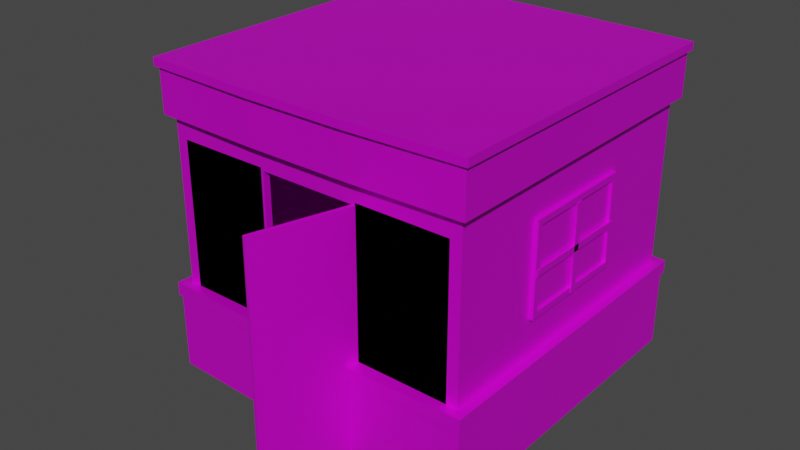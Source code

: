 # Source: HomeGround.blend  (saved by Blender 3.2.14; exported with 4.5.12 LTS)
import bpy
from mathutils import Matrix  # noqa: F401  (used for matrix-valued properties, if any)

bpy.ops.wm.read_factory_settings(use_empty=True)
scene = bpy.context.scene
scene.name = 'Scene'

# ---- images (referenced by path relative to the original .blend; pixels are not part of the script)
import os
ASSET_DIR = os.environ.get("B2B_ASSET_DIR", "")  # directory of the original .blend (textures are referenced by path, not embedded)
HERE = os.path.dirname(os.path.abspath(__file__))  # packed textures are extracted next to this script under _unpacked/

def load_image(name, relpath, width, height, colorspace="sRGB"):
    """Load a texture the original file referenced (path relative to the .blend, or extracted next to this script)."""
    p = next((c for c in (os.path.join(HERE, relpath), os.path.join(ASSET_DIR, relpath)) if relpath and os.path.exists(c)), "")
    if p:
        img = bpy.data.images.load(p, check_existing=True)
        img.name = name
    else:  # same state as the original file: an image datablock whose file is absent (Cycles renders it pink)
        img = bpy.data.images.new(name, width, height)
        img.source = "FILE"
        img.filepath = "//" + (relpath or name)
    img.colorspace_settings.name = colorspace
    return img
img_bcluk5ah_png_002 = load_image('Bcluk5aH.png.002', 'Bcluk5aH.png', 1024, 1024, 'sRGB')

# ---- materials (node trees are filled in below, after node groups)
mat_gradientsprite = bpy.data.materials.new('GradientSprite')
mat_gradientsprite.use_transparent_shadow = False
mat_gradientsprite.roughness = 0.5
mat_gradientsprite.metallic = 0.5

# ---- material node trees
mat_gradientsprite.use_nodes = True; mat_gradientsprite.node_tree.nodes.clear()
_N = mat_gradientsprite.node_tree.nodes; _L = mat_gradientsprite.node_tree.links
n0 = _N.new('ShaderNodeBsdfPrincipled'); n0.name = 'Principled BSDF'; n0.location = (10, 300)
n0.distribution = 'GGX'
n0.subsurface_method = 'BURLEY'
n0.inputs[1].default_value = 0.5
n0.inputs[3].default_value = 1.45
n0.inputs[27].default_value = (0.0, 0.0, 0.0, 1.0)
n0.inputs[28].default_value = 1.0
n1 = _N.new('ShaderNodeOutputMaterial'); n1.name = 'Material Output'; n1.location = (300, 300)
n2 = _N.new('ShaderNodeNormalMap'); n2.name = 'Normal Map'; n2.location = (-300, -300)
n2.label = 'Normal/Map'
n2.inputs[0].default_value = 0.0
n3 = _N.new('ShaderNodeTexImage'); n3.name = 'Image Texture'; n3.location = (-300, 600)
n3.image = img_bcluk5ah_png_002
_L.new(n0.outputs[0], n1.inputs[0])
_L.new(n2.outputs[0], n0.inputs[5])
_L.new(n3.outputs[0], n0.inputs[0])
n1.is_active_output = True

# ---- world
world_world = bpy.data.worlds.new('World'); scene.world = world_world
world_world.use_nodes = True; world_world.node_tree.nodes.clear()
_N = world_world.node_tree.nodes; _L = world_world.node_tree.links
n0 = _N.new('ShaderNodeOutputWorld'); n0.name = 'World Output'; n0.location = (300, 300)
n1 = _N.new('ShaderNodeBackground'); n1.name = 'Background'; n1.location = (10, 300)
n1.inputs[0].default_value = (0.05088, 0.05088, 0.05088, 1.0)
_L.new(n1.outputs[0], n0.inputs[0])
n0.is_active_output = True
world_world.color = (0.05088, 0.05088, 0.05088)
world_world.use_sun_shadow = False
world_world.sun_shadow_jitter_overblur = 0.0

# ---- meshes
me_cube_002 = bpy.data.meshes.new('Cube.002')
me_cube_002.from_pydata([(-1.0, -1.0, 0.0), (-1.0, -1.0, 2.0), (-1.0, 1.0, 0.0), (-1.0, 1.0, 2.0), (1.0, -1.0, 0.0), (1.0, -1.0, 2.0), (1.0, 1.0, 0.0), (1.0, 1.0, 2.0), (0.3333, 1.0, 0.0), (-0.3333, 1.0, 0.0), (-0.3333, 1.0, 2.0), (0.3333, 1.0, 2.0), (-0.3333, -1.0, 0.003946), (0.3333, -1.0, 0.003946), (0.3333, -1.0, 2.0), (-0.3333, -1.0, 2.0), (-1.0, -1.0, 1.529), (0.3333, 1.0, 1.529), (-0.3333, 1.0, 1.529), (-0.3333, -1.0, 1.529), (0.3333, -1.0, 1.529), (1.0, -1.0, 1.529), (1.0, 1.0, 1.529), (-1.0, 1.0, 1.529), (-0.3333, -0.04761, 1.529), (0.3333, -0.04761, 1.529), (0.3333, -0.04761, 0.003946), (-0.3333, -0.04761, 0.003946), (-1.0, -1.0, 0.0), (-1.0, -1.0, 2.0), (-1.0, 1.0, 0.0), (-1.0, 1.0, 2.0), (1.0, -1.0, 0.0), (1.0, -1.0, 2.0), (1.0, 1.0, 0.0), (1.0, 1.0, 2.0), (0.3333, 1.0, 0.0), (-0.3333, 1.0, 0.0), (-0.3333, 1.0, 2.0), (0.3333, 1.0, 2.0), (-0.3333, -1.0, 0.0), (0.3333, -1.0, 0.0), (0.3333, -1.0, 2.0), (-0.3333, -1.0, 2.0), (-1.0, -1.0, 1.665), (-1.0, 1.0, 1.665), (1.0, 1.0, 1.665), (1.0, -1.0, 1.665), (0.3333, -1.0, 1.665), (-0.3333, -1.0, 1.665), (-0.3333, 1.0, 1.665), (0.3333, 1.0, 1.665), (-1.0, 1.0, 0.5844), (1.0, 1.0, 0.5844), (1.0, -1.0, 0.5844), (0.3333, -1.0, 0.5844), (-0.3333, -1.0, 0.5844), (-0.3333, 1.0, 0.5844), (0.3333, 1.0, 0.5844), (-1.0, -1.0, 0.5844), (-1.047, 1.047, 0.0), (-1.047, -1.047, 0.0), (-1.047, -1.047, 1.665), (-1.047, -1.047, 2.0), (-1.047, 1.047, 2.0), (-1.047, 1.047, 0.5844), (-0.3333, 1.067, 0.0), (0.3333, 1.067, 2.0), (1.047, 1.047, 2.0), (1.047, 1.047, 0.5844), (1.047, 1.047, 0.0), (1.047, -1.047, 0.0), (1.047, -1.047, 2.0), (1.047, -1.047, 0.5844), (0.3333, -1.067, 0.0), (-0.3333, -1.067, 2.0), (0.3333, 1.067, 0.0), (-0.3333, 1.067, 2.0), (-0.3333, -1.067, 0.0), (0.3333, -1.067, 2.0), (0.3333, -1.067, 0.5844), (-0.3333, -1.067, 0.5844), (-0.3333, 1.067, 0.5844), (0.3333, 1.067, 0.5844), (-1.047, 1.047, 1.665), (1.047, 1.047, 1.665), (1.047, -1.047, 1.665), (0.3333, -1.067, 1.665), (-0.3333, -1.067, 1.665), (-0.3333, 1.067, 1.665), (0.3333, 1.067, 1.665), (-1.047, -1.047, 0.5844), (-0.3333, -1.0, 0.0), (0.3333, -1.0, 0.0), (-0.3333, -1.0, 1.529), (0.3333, -1.0, 1.529), (-0.3333, -0.9555, 1.529), (0.3333, -0.9555, 1.529), (0.3333, -0.9555, 0.0), (-0.3333, -0.9555, 0.0), (-0.3104, -0.9555, 0.0), (-0.3104, -1.0, 0.0), (0.3104, -1.0, 0.0), (0.3104, -0.9555, 0.0), (0.3171, -0.9555, 1.513), (0.3171, -1.0, 1.513), (-0.3171, -1.0, 1.513), (-0.3171, -0.9555, 1.513), (-1.0, 1.0, 0.4982), (1.0, 1.0, 0.4982), (1.0, -1.0, 0.4982), (0.3333, -1.0, 0.4982), (-0.3333, -1.0, 0.4982), (-0.3333, 1.0, 0.4982), (0.3333, 1.0, 0.4982), (-1.0, -1.0, 0.4982), (-1.047, 1.047, 0.4982), (1.047, 1.047, 0.4982), (1.047, -1.047, 0.4982), (0.3333, -1.067, 0.4982), (-0.3333, -1.067, 0.4982), (-0.3333, 1.067, 0.4982), (0.3333, 1.067, 0.4982), (-1.047, -1.047, 0.4982), (-0.9859, -0.9859, 0.4982), (-0.9859, -0.9859, 0.5844), (-0.9859, 0.9859, 0.5844), (0.3333, 0.9801, 0.5844), (0.9859, 0.9859, 0.5844), (0.9859, -0.9859, 0.5844), (-0.3193, -0.9859, 0.5844), (0.3193, -0.9859, 0.5844), (-0.3333, 0.9801, 0.5844), (-1.061, -1.061, 0.4982), (-1.061, -1.061, 0.5844), (-1.061, 1.061, 0.5844), (0.3336, 1.087, 0.5844), (1.061, 1.061, 0.5844), (1.061, -1.061, 0.5844), (-0.3195, -1.081, 0.5844), (0.3195, -1.081, 0.5844), (-0.3336, 1.087, 0.5844), (-0.9859, 0.9859, 0.4982), (0.9859, 0.9859, 0.4982), (0.9859, -0.9859, 0.4982), (0.3193, -0.9859, 0.4982), (-0.3193, -0.9859, 0.4982), (-0.3333, 0.9801, 0.4982), (0.3333, 0.9801, 0.4982), (-1.061, 1.061, 0.4982), (1.061, 1.061, 0.4982), (1.061, -1.061, 0.4982), (0.3195, -1.081, 0.4982), (-0.3195, -1.081, 0.4982), (-0.3336, 1.087, 0.4982), (0.3336, 1.087, 0.4982), (-1.047, -1.047, 1.949), (-1.047, 1.047, 1.949), (1.047, 1.047, 1.949), (1.047, -1.047, 1.949), (0.3333, -1.067, 1.949), (-0.3333, -1.067, 1.949), (-0.3333, 1.067, 1.949), (0.3333, 1.067, 1.949), (-1.068, -1.067, 1.949), (-1.068, -1.067, 2.0), (-1.068, 1.067, 2.0), (0.3337, 1.095, 2.0), (1.068, 1.067, 2.0), (1.068, -1.067, 2.0), (-0.3337, -1.095, 2.0), (-0.3337, 1.095, 2.0), (0.3337, -1.095, 2.0), (-1.068, 1.067, 1.949), (1.068, 1.067, 1.949), (1.068, -1.067, 1.949), (0.3337, -1.095, 1.949), (-0.3337, -1.095, 1.949), (-0.3337, 1.095, 1.949), (0.3337, 1.095, 1.949), (-0.9986, -0.421, 0.7919), (-0.9986, 0.3554, 0.7919), (-0.9986, -0.421, 1.385), (-0.9986, 0.3554, 1.385), (-1.034, 0.3161, 0.8312), (-1.034, -0.3816, 0.8312), (-1.034, -0.3816, 1.346), (-1.034, 0.3161, 1.346), (-1.034, 0.3554, 0.7919), (-1.034, -0.421, 0.7919), (-1.034, -0.421, 1.385), (-1.034, 0.3554, 1.385), (-1.017, 0.3161, 0.8312), (-1.017, -0.3816, 0.8312), (-1.017, -0.3816, 1.346), (-1.017, 0.3161, 1.346), (-1.026, -0.05323, 1.346), (-1.026, -0.01237, 1.346), (-1.008, -0.05323, 1.346), (-1.008, -0.01237, 1.346), (-1.026, -0.05323, 0.7936), (-1.026, -0.01237, 0.7936), (-1.008, -0.05323, 0.7936), (-1.008, -0.01237, 0.7936), (-1.026, -0.412, 1.049), (-1.026, -0.412, 1.09), (-1.008, -0.412, 1.049), (-1.008, -0.412, 1.09), (-1.026, 0.3464, 1.049), (-1.026, 0.3464, 1.09), (-1.008, 0.3464, 1.049), (-1.008, 0.3464, 1.09), (0.9909, 0.3882, 0.8235), (0.9909, -0.3882, 0.8235), (0.9909, 0.3882, 1.417), (0.9909, -0.3882, 1.417), (1.026, -0.3489, 0.8628), (1.026, 0.3489, 0.8628), (1.026, 0.3489, 1.378), (1.026, -0.3489, 1.378), (1.026, -0.3882, 0.8235), (1.026, 0.3882, 0.8235), (1.026, 0.3882, 1.417), (1.026, -0.3882, 1.417), (1.009, -0.3489, 0.8628), (1.009, 0.3489, 0.8628), (1.009, 0.3489, 1.378), (1.009, -0.3489, 1.378), (1.03, 0.02043, 1.378), (1.03, -0.02043, 1.378), (1.012, 0.02043, 1.378), (1.012, -0.02043, 1.378), (1.03, 0.02043, 0.8252), (1.03, -0.02043, 0.8252), (1.012, 0.02043, 0.8252), (1.012, -0.02043, 0.8252), (1.03, 0.3792, 1.081), (1.03, 0.3792, 1.122), (1.012, 0.3792, 1.081), (1.012, 0.3792, 1.122), (1.03, -0.3792, 1.081), (1.03, -0.3792, 1.122), (1.012, -0.3792, 1.081), (1.012, -0.3792, 1.122), (-0.754, 0.9161, 0.003946), (-0.9283, -1.0, 0.003946), (0.9283, -1.0, 0.003946), (0.754, 0.9161, 0.003946), (0.754, 0.9161, 1.529), (0.9283, -1.0, 1.529), (-0.9283, -1.0, 1.529), (-0.754, 0.9161, 1.529)], [], [(9, 18, 17, 8), (16, 1, 3, 23), (17, 11, 7, 22), (22, 7, 5, 21), (8, 6, 4, 13), (10, 3, 1, 15), (7, 11, 14, 5), (11, 10, 15, 14), (2, 9, 12, 0), (9, 8, 13, 12), (19, 15, 1, 16), (21, 5, 14, 20), (20, 14, 15, 19), (23, 3, 10, 18), (18, 10, 11, 17), (19, 12, 245, 250), (0, 16, 23, 2), (8, 17, 22, 6), (6, 22, 21, 4), (12, 19, 16, 0), (4, 21, 20, 13), (20, 19, 24, 25), (26, 13, 246, 247), (27, 26, 247, 244), (12, 13, 26, 27), (44, 45, 31, 29), (51, 46, 35, 39), (46, 47, 33, 35), (49, 44, 29, 43), (47, 48, 42, 33), (48, 49, 43, 42), (45, 50, 38, 31), (50, 51, 39, 38), (65, 82, 141, 135), (121, 116, 149, 154), (73, 80, 140, 138), (122, 121, 154, 155), (81, 91, 134, 139), (115, 108, 142, 124), (120, 112, 146, 153), (160, 159, 175, 176), (72, 79, 172, 169), (161, 160, 176, 177), (63, 64, 166, 165), (162, 157, 173, 178), (68, 72, 169, 168), (77, 67, 167, 171), (163, 162, 178, 179), (69, 73, 138, 137), (114, 109, 143, 148), (111, 119, 152, 145), (83, 69, 137, 136), (109, 110, 144, 143), (58, 57, 132, 127), (91, 65, 135, 134), (51, 50, 89, 90), (33, 42, 79, 72), (112, 115, 124, 146), (39, 35, 68, 67), (50, 45, 84, 89), (42, 43, 75, 79), (52, 57, 82, 65), (49, 48, 87, 88), (57, 58, 83, 82), (32, 34, 70, 71), (48, 47, 86, 87), (35, 33, 72, 68), (44, 49, 88, 62), (47, 46, 85, 86), (41, 32, 71, 74), (46, 51, 90, 85), (43, 29, 63, 75), (45, 44, 62, 84), (34, 36, 76, 70), (36, 37, 66, 76), (59, 52, 65, 91), (30, 28, 61, 60), (31, 38, 77, 64), (58, 53, 69, 83), (38, 39, 67, 77), (53, 54, 73, 69), (29, 31, 64, 63), (28, 40, 78, 61), (56, 59, 91, 81), (57, 52, 126, 132), (54, 55, 80, 73), (37, 30, 60, 66), (2, 23, 18, 9), (95, 97, 96, 94), (93, 98, 97, 95), (94, 96, 99, 92), (105, 106, 107, 104), (102, 105, 104, 103), (106, 101, 100, 107), (96, 97, 104, 107), (99, 96, 107, 100), (92, 99, 100, 101), (94, 92, 101, 106), (95, 94, 106, 105), (97, 98, 103, 104), (98, 93, 102, 103), (93, 95, 105, 102), (41, 74, 119, 111), (40, 112, 120, 78), (66, 121, 122, 76), (60, 116, 121, 66), (71, 118, 119, 74), (78, 120, 123, 61), (70, 117, 118, 71), (76, 122, 117, 70), (61, 123, 116, 60), (37, 36, 114, 113), (30, 37, 113, 108), (32, 41, 111, 110), (40, 28, 115, 112), (34, 32, 110, 109), (36, 34, 109, 114), (28, 30, 108, 115), (124, 142, 126, 125), (148, 143, 128, 127), (143, 144, 129, 128), (146, 124, 125, 130), (144, 145, 131, 129), (142, 147, 132, 126), (147, 148, 127, 132), (133, 134, 135, 149), (155, 136, 137, 150), (150, 137, 138, 151), (153, 139, 134, 133), (151, 138, 140, 152), (149, 135, 141, 154), (154, 141, 136, 155), (146, 130, 139, 153), (145, 152, 140, 131), (119, 118, 151, 152), (82, 83, 136, 141), (123, 120, 153, 133), (118, 117, 150, 151), (52, 59, 125, 126), (117, 122, 155, 150), (53, 58, 127, 128), (116, 123, 133, 149), (54, 53, 128, 129), (113, 114, 148, 147), (59, 56, 130, 125), (56, 81, 139, 130), (108, 113, 147, 142), (55, 54, 129, 131), (80, 55, 131, 140), (110, 111, 145, 144), (89, 162, 163, 90), (84, 157, 162, 89), (87, 160, 161, 88), (86, 159, 160, 87), (88, 161, 156, 62), (85, 158, 159, 86), (90, 163, 158, 85), (62, 156, 157, 84), (164, 165, 166, 173), (179, 167, 168, 174), (174, 168, 169, 175), (177, 170, 165, 164), (175, 169, 172, 176), (176, 172, 170, 177), (173, 166, 171, 178), (178, 171, 167, 179), (79, 75, 170, 172), (75, 63, 165, 170), (156, 161, 177, 164), (159, 158, 174, 175), (67, 68, 168, 167), (158, 163, 179, 174), (64, 77, 171, 166), (157, 156, 164, 173), (180, 181, 183, 182), (187, 184, 192, 195), (183, 181, 188, 191), (180, 182, 190, 189), (182, 183, 191, 190), (181, 180, 189, 188), (185, 184, 188, 189), (186, 185, 189, 190), (187, 186, 190, 191), (184, 187, 191, 188), (193, 194, 195, 192), (185, 186, 194, 193), (186, 187, 195, 194), (184, 185, 193, 192), (196, 198, 199, 197), (200, 201, 203, 202), (197, 199, 203, 201), (196, 197, 201, 200), (198, 196, 200, 202), (199, 198, 202, 203), (204, 206, 207, 205), (208, 209, 211, 210), (205, 207, 211, 209), (204, 205, 209, 208), (206, 204, 208, 210), (207, 206, 210, 211), (212, 213, 215, 214), (219, 216, 224, 227), (215, 213, 220, 223), (212, 214, 222, 221), (214, 215, 223, 222), (213, 212, 221, 220), (217, 216, 220, 221), (218, 217, 221, 222), (219, 218, 222, 223), (216, 219, 223, 220), (225, 226, 227, 224), (217, 218, 226, 225), (218, 219, 227, 226), (216, 217, 225, 224), (228, 230, 231, 229), (232, 233, 235, 234), (229, 231, 235, 233), (228, 229, 233, 232), (230, 228, 232, 234), (231, 230, 234, 235), (236, 238, 239, 237), (240, 241, 243, 242), (237, 239, 243, 241), (236, 237, 241, 240), (238, 236, 240, 242), (239, 238, 242, 243), (247, 248, 251, 244), (246, 249, 248, 247), (250, 245, 244, 251), (24, 19, 250, 251), (20, 25, 248, 249), (25, 24, 251, 248), (13, 20, 249, 246), (12, 27, 244, 245)])
_uv = me_cube_002.uv_layers.new(name='UVMap')
_uv.uv.foreach_set('vector', [0.4355, 0.8974, 0.4355, 0.9461, 0.4568, 0.9461, 0.4568, 0.8974, 0.4143, 0.9461, 0.4143, 0.9612, 0.4143, 0.9612, 0.4143, 0.9461, 0.4568, 0.9461, 0.4568, 0.9612, 0.478, 0.9612, 0.478, 0.9461, 0.478, 0.9461, 0.478, 0.9612, 0.478, 0.9612, 0.478, 0.9461, 0.4568, 0.8974, 0.478, 0.8974, 0.478, 0.8974, 0.4568, 0.8974, 0.4355, 0.896, 0.4143, 0.896, 0.4143, 0.896, 0.4355, 0.896, 0.478, 0.896, 0.4568, 0.896, 0.4568, 0.896, 0.478, 0.896, 0.4568, 0.896, 0.4355, 0.896, 0.4355, 0.896, 0.4568, 0.896, 0.4143, 0.8974, 0.4355, 0.8974, 0.4355, 0.8974, 0.4143, 0.8974, 0.4355, 0.8974, 0.4568, 0.8974, 0.4568, 0.8974, 0.4355, 0.8974, 0.4355, 0.9461, 0.4355, 0.9612, 0.4143, 0.9612, 0.4143, 0.9461, 0.478, 0.9461, 0.478, 0.9612, 0.4568, 0.9612, 0.4568, 0.9461, 0.4568, 0.9461, 0.4568, 0.9612, 0.4355, 0.9612, 0.4355, 0.9461, 0.4143, 0.9461, 0.4143, 0.9612, 0.4355, 0.9612, 0.4355, 0.9461, 0.4355, 0.9461, 0.4355, 0.9612, 0.4568, 0.9612, 0.4568, 0.9461, 0.4355, 0.9461, 0.4355, 0.8974, 0.4355, 0.8974, 0.4355, 0.9461, 0.4143, 0.8974, 0.4143, 0.9461, 0.4143, 0.9461, 0.4143, 0.8974, 0.4568, 0.8974, 0.4568, 0.9461, 0.478, 0.9461, 0.478, 0.8974, 0.478, 0.8974, 0.478, 0.9461, 0.478, 0.9461, 0.478, 0.8974, 0.4355, 0.8974, 0.4355, 0.9461, 0.4143, 0.9461, 0.4143, 0.8974, 0.478, 0.8974, 0.478, 0.9461, 0.4568, 0.9461, 0.4568, 0.8974, 0.6832, 0.9535, 0.6619, 0.9535, 0.6619, 0.9535, 0.6832, 0.9535, 0.6832, 0.9048, 0.6832, 0.9048, 0.6832, 0.9048, 0.6832, 0.9048, 0.6619, 0.9048, 0.6832, 0.9048, 0.6832, 0.9048, 0.6619, 0.9048, 0.6619, 0.9048, 0.6832, 0.9048, 0.6832, 0.9048, 0.6619, 0.9048, 0.4143, 0.9505, 0.4143, 0.9505, 0.4143, 0.9612, 0.4143, 0.9612, 0.4568, 0.9505, 0.478, 0.9505, 0.478, 0.9612, 0.4568, 0.9612, 0.478, 0.9505, 0.478, 0.9505, 0.478, 0.9612, 0.478, 0.9612, 0.4355, 0.9505, 0.4143, 0.9505, 0.4143, 0.9612, 0.4355, 0.9612, 0.478, 0.9505, 0.4568, 0.9505, 0.4568, 0.9612, 0.478, 0.9612, 0.4568, 0.9505, 0.4355, 0.9505, 0.4355, 0.9612, 0.4568, 0.9612, 0.4143, 0.9505, 0.4355, 0.9505, 0.4355, 0.9612, 0.4143, 0.9612, 0.4355, 0.9505, 0.4568, 0.9505, 0.4568, 0.9612, 0.4355, 0.9612, 0.2814, 0.09412, 0.3027, 0.09412, 0.3027, 0.09412, 0.2814, 0.09412, 0.3027, 0.09137, 0.2814, 0.09137, 0.2814, 0.09137, 0.3027, 0.09137, 0.3452, 0.09412, 0.3239, 0.09412, 0.3239, 0.09412, 0.3452, 0.09412, 0.3239, 0.09137, 0.3027, 0.09137, 0.3027, 0.09137, 0.3239, 0.09137, 0.3027, 0.09412, 0.2814, 0.09412, 0.2814, 0.09412, 0.3027, 0.09412, 0.2814, 0.09137, 0.2814, 0.09137, 0.2814, 0.09137, 0.2814, 0.09137, 0.3027, 0.09137, 0.3027, 0.09137, 0.3027, 0.09137, 0.3027, 0.09137, 0.3264, 0.08102, 0.3476, 0.08102, 0.3476, 0.08102, 0.3264, 0.08102, 0.3476, 0.08266, 0.3264, 0.08266, 0.3264, 0.08266, 0.3476, 0.08266, 0.3051, 0.08102, 0.3264, 0.08102, 0.3264, 0.08102, 0.3051, 0.08102, 0.2839, 0.08266, 0.2839, 0.08266, 0.2839, 0.08266, 0.2839, 0.08266, 0.3051, 0.08102, 0.2839, 0.08102, 0.2839, 0.08102, 0.3051, 0.08102, 0.3476, 0.08266, 0.3476, 0.08266, 0.3476, 0.08266, 0.3476, 0.08266, 0.3051, 0.08266, 0.3264, 0.08266, 0.3264, 0.08266, 0.3051, 0.08266, 0.3264, 0.08102, 0.3051, 0.08102, 0.3051, 0.08102, 0.3264, 0.08102, 0.3452, 0.09412, 0.3452, 0.09412, 0.3452, 0.09412, 0.3452, 0.09412, 0.3239, 0.09137, 0.3452, 0.09137, 0.3452, 0.09137, 0.3239, 0.09137, 0.3239, 0.09137, 0.3239, 0.09137, 0.3239, 0.09137, 0.3239, 0.09137, 0.3239, 0.09412, 0.3452, 0.09412, 0.3452, 0.09412, 0.3239, 0.09412, 0.3452, 0.09137, 0.3452, 0.09137, 0.3452, 0.09137, 0.3452, 0.09137, 0.3239, 0.09412, 0.3027, 0.09412, 0.3027, 0.09412, 0.3239, 0.09412, 0.2814, 0.09412, 0.2814, 0.09412, 0.2814, 0.09412, 0.2814, 0.09412, 0.4568, 0.9505, 0.4355, 0.9505, 0.4355, 0.9505, 0.4568, 0.9505, 0.478, 0.9612, 0.4568, 0.9612, 0.4568, 0.9612, 0.478, 0.9612, 0.3027, 0.09137, 0.2814, 0.09137, 0.2814, 0.09137, 0.3027, 0.09137, 0.4568, 0.9612, 0.478, 0.9612, 0.478, 0.9612, 0.4568, 0.9612, 0.4355, 0.9505, 0.4143, 0.9505, 0.4143, 0.9505, 0.4355, 0.9505, 0.4568, 0.9612, 0.4355, 0.9612, 0.4355, 0.9612, 0.4568, 0.9612, 0.4167, 0.05967, 0.438, 0.05967, 0.438, 0.05967, 0.4167, 0.05967, 0.4355, 0.9505, 0.4568, 0.9505, 0.4568, 0.9505, 0.4355, 0.9505, 0.438, 0.05967, 0.4593, 0.05967, 0.4593, 0.05967, 0.438, 0.05967, 0.478, 0.8974, 0.478, 0.8974, 0.478, 0.8974, 0.478, 0.8974, 0.4568, 0.9505, 0.478, 0.9505, 0.478, 0.9505, 0.4568, 0.9505, 0.478, 0.9612, 0.478, 0.9612, 0.478, 0.9612, 0.478, 0.9612, 0.4143, 0.9505, 0.4355, 0.9505, 0.4355, 0.9505, 0.4143, 0.9505, 0.478, 0.9505, 0.478, 0.9505, 0.478, 0.9505, 0.478, 0.9505, 0.4568, 0.8974, 0.478, 0.8974, 0.478, 0.8974, 0.4568, 0.8974, 0.478, 0.9505, 0.4568, 0.9505, 0.4568, 0.9505, 0.478, 0.9505, 0.4355, 0.9612, 0.4143, 0.9612, 0.4143, 0.9612, 0.4355, 0.9612, 0.4143, 0.9505, 0.4143, 0.9505, 0.4143, 0.9505, 0.4143, 0.9505, 0.478, 0.8974, 0.4568, 0.8974, 0.4568, 0.8974, 0.478, 0.8974, 0.4568, 0.8974, 0.4355, 0.8974, 0.4355, 0.8974, 0.4568, 0.8974, 0.4167, 0.05967, 0.4167, 0.05967, 0.4167, 0.05967, 0.4167, 0.05967, 0.4143, 0.8974, 0.4143, 0.8974, 0.4143, 0.8974, 0.4143, 0.8974, 0.4143, 0.9612, 0.4355, 0.9612, 0.4355, 0.9612, 0.4143, 0.9612, 0.4593, 0.05967, 0.4805, 0.05967, 0.4805, 0.05967, 0.4593, 0.05967, 0.4355, 0.9612, 0.4568, 0.9612, 0.4568, 0.9612, 0.4355, 0.9612, 0.4805, 0.05967, 0.4805, 0.05967, 0.4805, 0.05967, 0.4805, 0.05967, 0.4143, 0.9612, 0.4143, 0.9612, 0.4143, 0.9612, 0.4143, 0.9612, 0.4143, 0.8974, 0.4355, 0.8974, 0.4355, 0.8974, 0.4143, 0.8974, 0.438, 0.05967, 0.4167, 0.05967, 0.4167, 0.05967, 0.438, 0.05967, 0.3027, 0.09412, 0.2814, 0.09412, 0.2814, 0.09412, 0.3027, 0.09412, 0.4805, 0.05967, 0.4593, 0.05967, 0.4593, 0.05967, 0.4805, 0.05967, 0.4355, 0.8974, 0.4143, 0.8974, 0.4143, 0.8974, 0.4355, 0.8974, 0.4143, 0.8974, 0.4143, 0.9461, 0.4355, 0.9461, 0.4355, 0.8974, 0.6832, 0.9535, 0.6832, 0.9535, 0.6619, 0.9535, 0.6619, 0.9535, 0.6832, 0.9048, 0.6832, 0.9048, 0.6832, 0.9535, 0.6832, 0.9535, 0.6619, 0.9535, 0.6619, 0.9535, 0.6619, 0.9048, 0.6619, 0.9048, 0.6832, 0.9535, 0.6619, 0.9535, 0.6619, 0.9535, 0.6832, 0.9535, 0.6832, 0.9048, 0.6832, 0.9535, 0.6832, 0.9535, 0.6832, 0.9048, 0.6619, 0.9535, 0.6619, 0.9048, 0.6619, 0.9048, 0.6619, 0.9535, 0.6619, 0.9535, 0.6832, 0.9535, 0.6832, 0.9535, 0.6619, 0.9535, 0.6619, 0.9048, 0.6619, 0.9535, 0.6619, 0.9535, 0.6619, 0.9048, 0.6619, 0.9048, 0.6619, 0.9048, 0.6619, 0.9048, 0.6619, 0.9048, 0.6619, 0.9535, 0.6619, 0.9048, 0.6619, 0.9048, 0.6619, 0.9535, 0.6832, 0.9535, 0.6619, 0.9535, 0.6619, 0.9535, 0.6832, 0.9535, 0.6832, 0.9535, 0.6832, 0.9048, 0.6832, 0.9048, 0.6832, 0.9535, 0.6832, 0.9048, 0.6832, 0.9048, 0.6832, 0.9048, 0.6832, 0.9048, 0.6832, 0.9048, 0.6832, 0.9535, 0.6832, 0.9535, 0.6832, 0.9048, 0.4568, 0.8974, 0.4568, 0.8974, 0.4568, 0.9133, 0.4568, 0.9133, 0.4355, 0.8974, 0.4355, 0.9133, 0.4355, 0.9133, 0.4355, 0.8974, 0.4355, 0.8974, 0.4355, 0.9133, 0.4568, 0.9133, 0.4568, 0.8974, 0.4143, 0.8974, 0.4143, 0.9133, 0.4355, 0.9133, 0.4355, 0.8974, 0.478, 0.8974, 0.478, 0.9133, 0.4568, 0.9133, 0.4568, 0.8974, 0.4355, 0.8974, 0.4355, 0.9133, 0.4143, 0.9133, 0.4143, 0.8974, 0.478, 0.8974, 0.478, 0.9133, 0.478, 0.9133, 0.478, 0.8974, 0.4568, 0.8974, 0.4568, 0.9133, 0.478, 0.9133, 0.478, 0.8974, 0.4143, 0.8974, 0.4143, 0.9133, 0.4143, 0.9133, 0.4143, 0.8974, 0.4355, 0.8974, 0.4568, 0.8974, 0.4568, 0.9133, 0.4355, 0.9133, 0.4143, 0.8974, 0.4355, 0.8974, 0.4355, 0.9133, 0.4143, 0.9133, 0.478, 0.8974, 0.4568, 0.8974, 0.4568, 0.9133, 0.478, 0.9133, 0.4355, 0.8974, 0.4143, 0.8974, 0.4143, 0.9133, 0.4355, 0.9133, 0.478, 0.8974, 0.478, 0.8974, 0.478, 0.9133, 0.478, 0.9133, 0.4568, 0.8974, 0.478, 0.8974, 0.478, 0.9133, 0.4568, 0.9133, 0.4143, 0.8974, 0.4143, 0.8974, 0.4143, 0.9133, 0.4143, 0.9133, 0.2814, 0.09137, 0.2814, 0.09137, 0.2814, 0.09412, 0.2814, 0.09412, 0.3239, 0.09137, 0.3452, 0.09137, 0.3452, 0.09412, 0.3239, 0.09412, 0.3452, 0.09137, 0.3452, 0.09137, 0.3452, 0.09412, 0.3452, 0.09412, 0.3027, 0.09137, 0.2814, 0.09137, 0.2814, 0.09412, 0.3027, 0.09412, 0.3452, 0.09137, 0.3239, 0.09137, 0.3239, 0.09412, 0.3452, 0.09412, 0.2814, 0.09137, 0.3027, 0.09137, 0.3027, 0.09412, 0.2814, 0.09412, 0.3027, 0.09137, 0.3239, 0.09137, 0.3239, 0.09412, 0.3027, 0.09412, 0.2814, 0.09137, 0.2814, 0.09412, 0.2814, 0.09412, 0.2814, 0.09137, 0.3239, 0.09137, 0.3239, 0.09412, 0.3452, 0.09412, 0.3452, 0.09137, 0.3452, 0.09137, 0.3452, 0.09412, 0.3452, 0.09412, 0.3452, 0.09137, 0.3027, 0.09137, 0.3027, 0.09412, 0.2814, 0.09412, 0.2814, 0.09137, 0.3452, 0.09137, 0.3452, 0.09412, 0.3239, 0.09412, 0.3239, 0.09137, 0.2814, 0.09137, 0.2814, 0.09412, 0.3027, 0.09412, 0.3027, 0.09137, 0.3027, 0.09137, 0.3027, 0.09412, 0.3239, 0.09412, 0.3239, 0.09137, 0.3027, 0.09137, 0.3027, 0.09412, 0.3027, 0.09412, 0.3027, 0.09137, 0.3239, 0.09137, 0.3239, 0.09137, 0.3239, 0.09412, 0.3239, 0.09412, 0.3239, 0.09137, 0.3452, 0.09137, 0.3452, 0.09137, 0.3239, 0.09137, 0.3027, 0.09412, 0.3239, 0.09412, 0.3239, 0.09412, 0.3027, 0.09412, 0.2814, 0.09137, 0.3027, 0.09137, 0.3027, 0.09137, 0.2814, 0.09137, 0.3452, 0.09137, 0.3452, 0.09137, 0.3452, 0.09137, 0.3452, 0.09137, 0.2814, 0.09412, 0.2814, 0.09412, 0.2814, 0.09412, 0.2814, 0.09412, 0.3452, 0.09137, 0.3239, 0.09137, 0.3239, 0.09137, 0.3452, 0.09137, 0.3452, 0.09412, 0.3239, 0.09412, 0.3239, 0.09412, 0.3452, 0.09412, 0.2814, 0.09137, 0.2814, 0.09137, 0.2814, 0.09137, 0.2814, 0.09137, 0.3452, 0.09412, 0.3452, 0.09412, 0.3452, 0.09412, 0.3452, 0.09412, 0.3027, 0.09137, 0.3239, 0.09137, 0.3239, 0.09137, 0.3027, 0.09137, 0.2814, 0.09412, 0.3027, 0.09412, 0.3027, 0.09412, 0.2814, 0.09412, 0.3027, 0.09412, 0.3027, 0.09412, 0.3027, 0.09412, 0.3027, 0.09412, 0.2814, 0.09137, 0.3027, 0.09137, 0.3027, 0.09137, 0.2814, 0.09137, 0.3239, 0.09412, 0.3452, 0.09412, 0.3452, 0.09412, 0.3239, 0.09412, 0.3239, 0.09412, 0.3239, 0.09412, 0.3239, 0.09412, 0.3239, 0.09412, 0.3452, 0.09137, 0.3239, 0.09137, 0.3239, 0.09137, 0.3452, 0.09137, 0.4355, 0.9505, 0.4355, 0.9595, 0.4568, 0.9595, 0.4568, 0.9505, 0.4143, 0.9505, 0.4143, 0.9595, 0.4355, 0.9595, 0.4355, 0.9505, 0.4568, 0.9505, 0.4568, 0.9595, 0.4355, 0.9595, 0.4355, 0.9505, 0.478, 0.9505, 0.478, 0.9595, 0.4568, 0.9595, 0.4568, 0.9505, 0.4355, 0.9505, 0.4355, 0.9595, 0.4143, 0.9595, 0.4143, 0.9505, 0.478, 0.9505, 0.478, 0.9595, 0.478, 0.9595, 0.478, 0.9505, 0.4568, 0.9505, 0.4568, 0.9595, 0.478, 0.9595, 0.478, 0.9505, 0.4143, 0.9505, 0.4143, 0.9595, 0.4143, 0.9595, 0.4143, 0.9505, 0.2839, 0.08102, 0.2839, 0.08266, 0.2839, 0.08266, 0.2839, 0.08102, 0.3264, 0.08102, 0.3264, 0.08266, 0.3476, 0.08266, 0.3476, 0.08102, 0.3476, 0.08102, 0.3476, 0.08266, 0.3476, 0.08266, 0.3476, 0.08102, 0.3051, 0.08102, 0.3051, 0.08266, 0.2839, 0.08266, 0.2839, 0.08102, 0.3476, 0.08102, 0.3476, 0.08266, 0.3264, 0.08266, 0.3264, 0.08102, 0.3264, 0.08102, 0.3264, 0.08266, 0.3051, 0.08266, 0.3051, 0.08102, 0.2839, 0.08102, 0.2839, 0.08266, 0.3051, 0.08266, 0.3051, 0.08102, 0.3051, 0.08102, 0.3051, 0.08266, 0.3264, 0.08266, 0.3264, 0.08102, 0.3264, 0.08266, 0.3051, 0.08266, 0.3051, 0.08266, 0.3264, 0.08266, 0.3051, 0.08266, 0.2839, 0.08266, 0.2839, 0.08266, 0.3051, 0.08266, 0.2839, 0.08102, 0.3051, 0.08102, 0.3051, 0.08102, 0.2839, 0.08102, 0.3476, 0.08102, 0.3476, 0.08102, 0.3476, 0.08102, 0.3476, 0.08102, 0.3264, 0.08266, 0.3476, 0.08266, 0.3476, 0.08266, 0.3264, 0.08266, 0.3476, 0.08102, 0.3264, 0.08102, 0.3264, 0.08102, 0.3476, 0.08102, 0.2839, 0.08266, 0.3051, 0.08266, 0.3051, 0.08266, 0.2839, 0.08266, 0.2839, 0.08102, 0.2839, 0.08102, 0.2839, 0.08102, 0.2839, 0.08102, 0.4143, 0.8974, 0.4143, 0.8974, 0.4143, 0.9461, 0.4143, 0.9461, 0.4143, 0.9429, 0.4143, 0.9006, 0.4143, 0.9006, 0.4143, 0.9429, 0.4143, 0.9461, 0.4143, 0.8974, 0.4143, 0.8974, 0.4143, 0.9461, 0.4143, 0.8974, 0.4143, 0.9461, 0.4143, 0.9461, 0.4143, 0.8974, 0.4143, 0.9461, 0.4143, 0.9461, 0.4143, 0.9461, 0.4143, 0.9461, 0.4143, 0.8974, 0.4143, 0.8974, 0.4143, 0.8974, 0.4143, 0.8974, 0.4143, 0.9006, 0.4143, 0.9006, 0.4143, 0.8974, 0.4143, 0.8974, 0.4143, 0.9429, 0.4143, 0.9006, 0.4143, 0.8974, 0.4143, 0.9461, 0.4143, 0.9429, 0.4143, 0.9429, 0.4143, 0.9461, 0.4143, 0.9461, 0.4143, 0.9006, 0.4143, 0.9429, 0.4143, 0.9461, 0.4143, 0.8974, 0.3275, 0.8014, 0.3275, 0.8437, 0.3275, 0.8437, 0.3275, 0.8014, 0.4143, 0.9006, 0.4143, 0.9429, 0.4143, 0.9429, 0.4143, 0.9006, 0.4143, 0.9429, 0.4143, 0.9429, 0.4143, 0.9429, 0.4143, 0.9429, 0.4143, 0.9006, 0.4143, 0.9006, 0.4143, 0.9006, 0.4143, 0.9006, 0.4143, 0.9429, 0.4143, 0.9429, 0.4143, 0.9429, 0.4143, 0.9429, 0.4143, 0.9429, 0.4143, 0.9429, 0.4143, 0.9429, 0.4143, 0.9429, 0.4143, 0.9429, 0.4143, 0.9429, 0.4143, 0.9429, 0.4143, 0.9429, 0.4143, 0.9429, 0.4143, 0.9429, 0.4143, 0.9429, 0.4143, 0.9429, 0.4143, 0.9429, 0.4143, 0.9429, 0.4143, 0.9429, 0.4143, 0.9429, 0.4143, 0.9429, 0.4143, 0.9429, 0.4143, 0.9429, 0.4143, 0.9429, 0.4143, 0.9429, 0.4143, 0.9429, 0.4143, 0.9429, 0.4143, 0.9429, 0.4143, 0.9429, 0.4143, 0.9429, 0.4143, 0.9429, 0.4143, 0.9429, 0.4143, 0.9429, 0.4143, 0.9429, 0.4143, 0.9429, 0.4143, 0.9429, 0.4143, 0.9429, 0.4143, 0.9429, 0.4143, 0.9429, 0.4143, 0.9429, 0.4143, 0.9429, 0.4143, 0.9429, 0.4143, 0.9429, 0.4143, 0.9429, 0.4143, 0.9429, 0.4143, 0.9429, 0.4143, 0.9429, 0.4143, 0.9429, 0.4143, 0.8974, 0.4143, 0.8974, 0.4143, 0.9461, 0.4143, 0.9461, 0.4143, 0.9429, 0.4143, 0.9006, 0.4143, 0.9006, 0.4143, 0.9429, 0.4143, 0.9461, 0.4143, 0.8974, 0.4143, 0.8974, 0.4143, 0.9461, 0.4143, 0.8974, 0.4143, 0.9461, 0.4143, 0.9461, 0.4143, 0.8974, 0.4143, 0.9461, 0.4143, 0.9461, 0.4143, 0.9461, 0.4143, 0.9461, 0.4143, 0.8974, 0.4143, 0.8974, 0.4143, 0.8974, 0.4143, 0.8974, 0.4143, 0.9006, 0.4143, 0.9006, 0.4143, 0.8974, 0.4143, 0.8974, 0.4143, 0.9429, 0.4143, 0.9006, 0.4143, 0.8974, 0.4143, 0.9461, 0.4143, 0.9429, 0.4143, 0.9429, 0.4143, 0.9461, 0.4143, 0.9461, 0.4143, 0.9006, 0.4143, 0.9429, 0.4143, 0.9461, 0.4143, 0.8974, 0.3275, 0.8014, 0.3275, 0.8437, 0.3275, 0.8437, 0.3275, 0.8014, 0.4143, 0.9006, 0.4143, 0.9429, 0.4143, 0.9429, 0.4143, 0.9006, 0.4143, 0.9429, 0.4143, 0.9429, 0.4143, 0.9429, 0.4143, 0.9429, 0.4143, 0.9006, 0.4143, 0.9006, 0.4143, 0.9006, 0.4143, 0.9006, 0.4143, 0.9429, 0.4143, 0.9429, 0.4143, 0.9429, 0.4143, 0.9429, 0.4143, 0.9429, 0.4143, 0.9429, 0.4143, 0.9429, 0.4143, 0.9429, 0.4143, 0.9429, 0.4143, 0.9429, 0.4143, 0.9429, 0.4143, 0.9429, 0.4143, 0.9429, 0.4143, 0.9429, 0.4143, 0.9429, 0.4143, 0.9429, 0.4143, 0.9429, 0.4143, 0.9429, 0.4143, 0.9429, 0.4143, 0.9429, 0.4143, 0.9429, 0.4143, 0.9429, 0.4143, 0.9429, 0.4143, 0.9429, 0.4143, 0.9429, 0.4143, 0.9429, 0.4143, 0.9429, 0.4143, 0.9429, 0.4143, 0.9429, 0.4143, 0.9429, 0.4143, 0.9429, 0.4143, 0.9429, 0.4143, 0.9429, 0.4143, 0.9429, 0.4143, 0.9429, 0.4143, 0.9429, 0.4143, 0.9429, 0.4143, 0.9429, 0.4143, 0.9429, 0.4143, 0.9429, 0.4143, 0.9429, 0.4143, 0.9429, 0.4143, 0.9429, 0.4143, 0.9429, 0.4143, 0.9429, 0.4143, 0.9429, 0.4143, 0.9429, 0.4143, 0.9429, 0.6832, 0.9048, 0.6832, 0.9535, 0.6619, 0.9535, 0.6619, 0.9048, 0.6832, 0.9048, 0.6832, 0.9535, 0.6832, 0.9535, 0.6832, 0.9048, 0.6619, 0.9535, 0.6619, 0.9048, 0.6619, 0.9048, 0.6619, 0.9535, 0.6619, 0.9535, 0.6619, 0.9535, 0.6619, 0.9535, 0.6619, 0.9535, 0.6832, 0.9535, 0.6832, 0.9535, 0.6832, 0.9535, 0.6832, 0.9535, 0.6832, 0.9535, 0.6619, 0.9535, 0.6619, 0.9535, 0.6832, 0.9535, 0.4568, 0.8974, 0.4568, 0.9461, 0.4568, 0.9461, 0.4568, 0.8974, 0.6619, 0.9048, 0.6619, 0.9048, 0.6619, 0.9048, 0.6619, 0.9048])
me_cube_002.materials.append(mat_gradientsprite)
me_cube_002.update()
me_cube_001 = bpy.data.meshes.new('Cube.001')
me_cube_001.from_pydata([(0.3399, -0.9889, 0.0), (0.3176, -0.9824, 0.0), (0.3194, -0.9759, 1.513), (0.3418, -0.9825, 1.513), (0.163, -1.592, 0.00272), (0.1407, -1.586, 0.00272), (0.1425, -1.579, 1.516), (0.1649, -1.586, 1.516)], [], [(0, 1, 2, 3), (4, 7, 6, 5), (2, 1, 5, 6), (1, 0, 4, 5), (0, 3, 7, 4), (3, 2, 6, 7)])
_uv = me_cube_001.uv_layers.new(name='UVMap')
_uv.uv.foreach_set('vector', [0.6832, 0.9048, 0.6832, 0.9048, 0.6832, 0.9535, 0.6832, 0.9535, 0.6832, 0.9048, 0.6832, 0.9535, 0.6832, 0.9535, 0.6832, 0.9048, 0.6832, 0.9535, 0.6832, 0.9048, 0.6832, 0.9048, 0.6832, 0.9535, 0.6832, 0.9048, 0.6832, 0.9048, 0.6832, 0.9048, 0.6832, 0.9048, 0.6832, 0.9048, 0.6832, 0.9535, 0.6832, 0.9535, 0.6832, 0.9048, 0.6832, 0.9535, 0.6832, 0.9535, 0.6832, 0.9535, 0.6832, 0.9535])
me_cube_001.materials.append(mat_gradientsprite)
me_cube_001.update()

# ---- objects
ob_cube = bpy.data.objects.new('Cube', me_cube_002)
ob_cube_001 = bpy.data.objects.new('Cube.001', me_cube_001)

# ---- transforms, parenting, visibility, modifiers, constraints
ob_cube.location = (0.0, 0.0, 0.0)
ob_cube_001.location = (0.0, 0.0, 0.0)

# ---- collection membership
scene.collection.objects.link(ob_cube)
scene.collection.objects.link(ob_cube_001)

# ---- scene / render settings (as saved in the file)
scene.frame_start = 1; scene.frame_end = 18; scene.frame_set(5)
scene.render.engine = 'BLENDER_EEVEE_NEXT'
scene.render.fps = 30
scene.cycles.use_denoising = False
scene.cycles.samples = 128
scene.cycles.sampling_pattern = 'TABULATED_SOBOL'
scene.cycles.use_adaptive_sampling = False
scene.cycles.use_light_tree = False
scene.view_settings.view_transform = 'Filmic'
bpy.context.view_layer.update()

# ---- added for rendering (the .blend has no active camera and no usable light): camera, sun
cam_auto = bpy.data.cameras.new('AutoCamera')
cam_auto.lens = 50.0
cam_auto.sensor_width = 36.0
cam_auto.clip_end = 1000.0
ob_auto_camera = bpy.data.objects.new('AutoCamera', cam_auto)
scene.collection.objects.link(ob_auto_camera)
ob_auto_camera.location = (3.67572, -4.65945, 3.94058)
ob_auto_camera.rotation_euler = (1.09748, -7.21219e-08, 0.694738)
scene.camera = ob_auto_camera
light_auto_sun = bpy.data.lights.new('AutoSun', 'SUN')
light_auto_sun.energy = 3.0
light_auto_sun.angle = 0.0523599
ob_auto_sun = bpy.data.objects.new('AutoSun', light_auto_sun)
scene.collection.objects.link(ob_auto_sun)
ob_auto_sun.rotation_euler = (0.872665, 0.174533, 0.523599)
bpy.context.view_layer.update()
